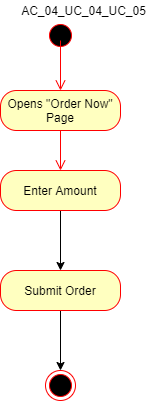

The diagram above was exported from draw.io. Its source (the exported page's mxGraphModel, read from the mxfile embedded in the PNG):
<mxGraphModel dx="1032" dy="477" grid="1" gridSize="10" guides="1" tooltips="1" connect="1" arrows="1" fold="1" page="1" pageScale="1" pageWidth="850" pageHeight="1100" math="0" shadow="0">
  <root>
    <mxCell id="0" />
    <mxCell id="1" parent="0" />
    <mxCell id="-PaWmT8N8t9mTSkTbd-S-1" value="" style="ellipse;html=1;shape=startState;fillColor=#000000;strokeColor=#ff0000;" vertex="1" parent="1">
      <mxGeometry x="140" y="250" width="30" height="30" as="geometry" />
    </mxCell>
    <mxCell id="-PaWmT8N8t9mTSkTbd-S-2" value="" style="edgeStyle=orthogonalEdgeStyle;html=1;verticalAlign=bottom;endArrow=open;endSize=8;strokeColor=#ff0000;exitX=0.5;exitY=0.667;exitDx=0;exitDy=0;exitPerimeter=0;" edge="1" source="-PaWmT8N8t9mTSkTbd-S-1" parent="1" target="-PaWmT8N8t9mTSkTbd-S-20">
      <mxGeometry relative="1" as="geometry">
        <mxPoint x="155" y="320" as="targetPoint" />
      </mxGeometry>
    </mxCell>
    <mxCell id="-PaWmT8N8t9mTSkTbd-S-3" value="AC_04_UC_04_UC_05" style="text;html=1;align=center;verticalAlign=middle;resizable=0;points=[];autosize=1;" vertex="1" parent="1">
      <mxGeometry x="108" y="230" width="140" height="20" as="geometry" />
    </mxCell>
    <mxCell id="-PaWmT8N8t9mTSkTbd-S-20" value="Opens &quot;Order Now&quot; Page" style="rounded=1;whiteSpace=wrap;html=1;arcSize=40;fontColor=#000000;fillColor=#ffffc0;strokeColor=#ff0000;" vertex="1" parent="1">
      <mxGeometry x="95" y="320" width="120" height="40" as="geometry" />
    </mxCell>
    <mxCell id="-PaWmT8N8t9mTSkTbd-S-21" value="" style="edgeStyle=orthogonalEdgeStyle;html=1;verticalAlign=bottom;endArrow=open;endSize=8;strokeColor=#ff0000;" edge="1" source="-PaWmT8N8t9mTSkTbd-S-20" parent="1" target="-PaWmT8N8t9mTSkTbd-S-22">
      <mxGeometry relative="1" as="geometry">
        <mxPoint x="155" y="420" as="targetPoint" />
      </mxGeometry>
    </mxCell>
    <mxCell id="-PaWmT8N8t9mTSkTbd-S-28" value="" style="edgeStyle=orthogonalEdgeStyle;rounded=0;orthogonalLoop=1;jettySize=auto;html=1;" edge="1" parent="1" source="-PaWmT8N8t9mTSkTbd-S-22" target="-PaWmT8N8t9mTSkTbd-S-27">
      <mxGeometry relative="1" as="geometry" />
    </mxCell>
    <mxCell id="-PaWmT8N8t9mTSkTbd-S-22" value="Enter Amount" style="rounded=1;whiteSpace=wrap;html=1;arcSize=40;fontColor=#000000;fillColor=#ffffc0;strokeColor=#ff0000;" vertex="1" parent="1">
      <mxGeometry x="95" y="400" width="120" height="40" as="geometry" />
    </mxCell>
    <mxCell id="-PaWmT8N8t9mTSkTbd-S-34" style="edgeStyle=orthogonalEdgeStyle;rounded=0;orthogonalLoop=1;jettySize=auto;html=1;" edge="1" parent="1" source="-PaWmT8N8t9mTSkTbd-S-27" target="-PaWmT8N8t9mTSkTbd-S-29">
      <mxGeometry relative="1" as="geometry" />
    </mxCell>
    <mxCell id="-PaWmT8N8t9mTSkTbd-S-27" value="Submit Order" style="rounded=1;whiteSpace=wrap;html=1;arcSize=40;fontColor=#000000;fillColor=#ffffc0;strokeColor=#ff0000;" vertex="1" parent="1">
      <mxGeometry x="95" y="500" width="120" height="40" as="geometry" />
    </mxCell>
    <mxCell id="-PaWmT8N8t9mTSkTbd-S-29" value="" style="ellipse;html=1;shape=endState;fillColor=#000000;strokeColor=#ff0000;" vertex="1" parent="1">
      <mxGeometry x="140" y="600" width="30" height="30" as="geometry" />
    </mxCell>
  </root>
</mxGraphModel>